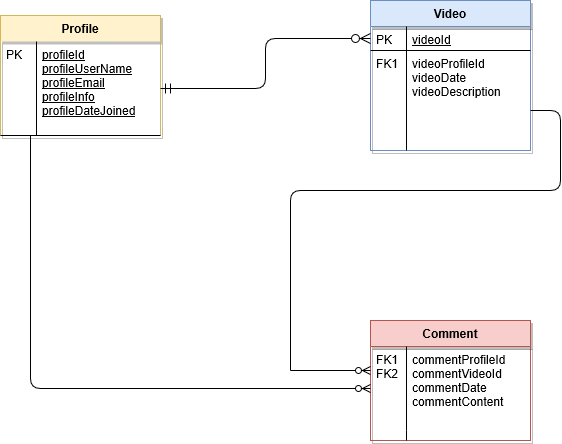

The diagram above was exported from draw.io. Its source (the exported page's mxGraphModel, read from the mxfile embedded in the PNG):
<mxGraphModel grid="1" shadow="0" math="0" pageHeight="1169" pageWidth="827" pageScale="1" page="1" fold="1" arrows="1" connect="1" tooltips="1" guides="1" gridSize="10" dy="576" dx="1038">
  <root>
    <mxCell id="WIyWlLk6GJQsqaUBKTNV-0" />
    <mxCell id="WIyWlLk6GJQsqaUBKTNV-1" parent="WIyWlLk6GJQsqaUBKTNV-0" />
    <mxCell id="zkfFHV4jXpPFQw0GAbJ--51" value="Profile" style="swimlane;fontStyle=1;childLayout=stackLayout;horizontal=1;startSize=26;horizontalStack=0;resizeParent=1;resizeLast=0;collapsible=1;marginBottom=0;rounded=0;shadow=1;strokeWidth=1;fillColor=#fff2cc;strokeColor=#d6b656;swimlaneLine=0;" parent="WIyWlLk6GJQsqaUBKTNV-1" vertex="1">
      <mxGeometry as="geometry" height="120" width="160" y="105" x="160">
        <mxRectangle as="alternateBounds" height="26" width="160" y="80" x="20" />
      </mxGeometry>
    </mxCell>
    <mxCell id="zkfFHV4jXpPFQw0GAbJ--52" value="profileId&#10;profileUserName&#10;profileEmail&#10;profileInfo&#10;profileDateJoined" style="shape=partialRectangle;top=0;left=0;right=0;bottom=1;align=left;verticalAlign=top;fillColor=none;spacingLeft=40;spacingRight=4;overflow=hidden;rotatable=0;points=[[0,0.5],[1,0.5]];portConstraint=eastwest;dropTarget=0;rounded=0;shadow=0;strokeWidth=1;fontStyle=4" parent="zkfFHV4jXpPFQw0GAbJ--51" vertex="1">
      <mxGeometry as="geometry" height="94" width="160" y="26" />
    </mxCell>
    <mxCell id="zkfFHV4jXpPFQw0GAbJ--53" value="PK" style="shape=partialRectangle;top=0;left=0;bottom=0;fillColor=none;align=left;verticalAlign=top;spacingLeft=4;spacingRight=4;overflow=hidden;rotatable=0;points=[];portConstraint=eastwest;part=1;" parent="zkfFHV4jXpPFQw0GAbJ--52" vertex="1" connectable="0">
      <mxGeometry as="geometry" height="94" width="36" />
    </mxCell>
    <mxCell id="zkfFHV4jXpPFQw0GAbJ--56" value="Video" style="swimlane;fontStyle=1;childLayout=stackLayout;horizontal=1;startSize=26;horizontalStack=0;resizeParent=1;resizeLast=0;collapsible=1;marginBottom=0;rounded=0;shadow=1;strokeWidth=1;fillColor=#dae8fc;strokeColor=#6c8ebf;" parent="WIyWlLk6GJQsqaUBKTNV-1" vertex="1">
      <mxGeometry as="geometry" height="150" width="160" y="90" x="530">
        <mxRectangle as="alternateBounds" height="26" width="160" y="80" x="260" />
      </mxGeometry>
    </mxCell>
    <mxCell id="zkfFHV4jXpPFQw0GAbJ--57" value="videoId" style="shape=partialRectangle;top=0;left=0;right=0;bottom=1;align=left;verticalAlign=top;fillColor=none;spacingLeft=40;spacingRight=4;overflow=hidden;rotatable=0;points=[[0,0.5],[1,0.5]];portConstraint=eastwest;dropTarget=0;rounded=0;shadow=0;strokeWidth=1;fontStyle=4" parent="zkfFHV4jXpPFQw0GAbJ--56" vertex="1">
      <mxGeometry as="geometry" height="24" width="160" y="26" />
    </mxCell>
    <mxCell id="zkfFHV4jXpPFQw0GAbJ--58" value="PK" style="shape=partialRectangle;top=0;left=0;bottom=0;fillColor=none;align=left;verticalAlign=top;spacingLeft=4;spacingRight=4;overflow=hidden;rotatable=0;points=[];portConstraint=eastwest;part=1;" parent="zkfFHV4jXpPFQw0GAbJ--57" vertex="1" connectable="0">
      <mxGeometry as="geometry" height="24" width="36" />
    </mxCell>
    <mxCell id="zkfFHV4jXpPFQw0GAbJ--59" value="videoProfileId&#10;videoDate&#10;videoDescription&#10;" style="shape=partialRectangle;top=0;left=0;right=0;bottom=0;align=left;verticalAlign=top;fillColor=none;spacingLeft=40;spacingRight=4;overflow=hidden;rotatable=0;points=[[0,0.5],[1,0.5]];portConstraint=eastwest;dropTarget=0;rounded=0;shadow=0;strokeWidth=1;" parent="zkfFHV4jXpPFQw0GAbJ--56" vertex="1">
      <mxGeometry as="geometry" height="100" width="160" y="50" />
    </mxCell>
    <mxCell id="zkfFHV4jXpPFQw0GAbJ--60" value="FK1" style="shape=partialRectangle;top=0;left=0;bottom=0;fillColor=none;align=left;verticalAlign=top;spacingLeft=4;spacingRight=4;overflow=hidden;rotatable=0;points=[];portConstraint=eastwest;part=1;" parent="zkfFHV4jXpPFQw0GAbJ--59" vertex="1" connectable="0">
      <mxGeometry as="geometry" height="100" width="36" />
    </mxCell>
    <mxCell id="zkfFHV4jXpPFQw0GAbJ--63" value="" style="edgeStyle=orthogonalEdgeStyle;endArrow=ERzeroToMany;startArrow=ERmandOne;shadow=0;strokeWidth=1;endSize=8;startSize=8;" parent="WIyWlLk6GJQsqaUBKTNV-1" edge="1" target="zkfFHV4jXpPFQw0GAbJ--57" source="zkfFHV4jXpPFQw0GAbJ--52">
      <mxGeometry as="geometry" height="100" width="100" relative="1">
        <mxPoint as="sourcePoint" y="390" x="310" />
        <mxPoint as="targetPoint" y="290" x="410" />
      </mxGeometry>
    </mxCell>
    <mxCell id="zkfFHV4jXpPFQw0GAbJ--64" value="Comment" style="swimlane;fontStyle=1;childLayout=stackLayout;horizontal=1;startSize=26;horizontalStack=0;resizeParent=1;resizeLast=0;collapsible=1;marginBottom=0;rounded=0;shadow=1;strokeWidth=1;fillColor=#f8cecc;strokeColor=#b85450;" parent="WIyWlLk6GJQsqaUBKTNV-1" vertex="1">
      <mxGeometry as="geometry" height="120" width="160" y="410" x="530">
        <mxRectangle as="alternateBounds" height="26" width="160" y="270" x="260" />
      </mxGeometry>
    </mxCell>
    <mxCell id="zkfFHV4jXpPFQw0GAbJ--67" value="commentProfileId&#10;commentVideoId&#10;commentDate&#10;commentContent" style="shape=partialRectangle;top=0;left=0;right=0;bottom=0;align=left;verticalAlign=top;fillColor=none;spacingLeft=40;spacingRight=4;overflow=hidden;rotatable=0;points=[[0,0.5],[1,0.5]];portConstraint=eastwest;dropTarget=0;rounded=0;shadow=0;strokeWidth=1;" parent="zkfFHV4jXpPFQw0GAbJ--64" vertex="1">
      <mxGeometry as="geometry" height="84" width="160" y="26" />
    </mxCell>
    <mxCell id="zkfFHV4jXpPFQw0GAbJ--68" value="FK1&#10;FK2" style="shape=partialRectangle;top=0;left=0;bottom=0;fillColor=none;align=left;verticalAlign=top;spacingLeft=4;spacingRight=4;overflow=hidden;rotatable=0;points=[];portConstraint=eastwest;part=1;" parent="zkfFHV4jXpPFQw0GAbJ--67" vertex="1" connectable="0">
      <mxGeometry as="geometry" height="84" width="36" />
    </mxCell>
    <mxCell id="zkfFHV4jXpPFQw0GAbJ--69" value="" style="shape=partialRectangle;top=0;left=0;right=0;bottom=0;align=left;verticalAlign=top;fillColor=none;spacingLeft=40;spacingRight=4;overflow=hidden;rotatable=0;points=[[0,0.5],[1,0.5]];portConstraint=eastwest;dropTarget=0;rounded=0;shadow=0;strokeWidth=1;" parent="zkfFHV4jXpPFQw0GAbJ--64" vertex="1">
      <mxGeometry as="geometry" height="10" width="160" y="110" />
    </mxCell>
    <mxCell id="zkfFHV4jXpPFQw0GAbJ--70" value="" style="shape=partialRectangle;top=0;left=0;bottom=0;fillColor=none;align=left;verticalAlign=top;spacingLeft=4;spacingRight=4;overflow=hidden;rotatable=0;points=[];portConstraint=eastwest;part=1;" parent="zkfFHV4jXpPFQw0GAbJ--69" vertex="1" connectable="0">
      <mxGeometry as="geometry" height="10" width="36" />
    </mxCell>
    <mxCell id="PPOKTS6k2_Bd07Lta0ZC-1" value="" style="edgeStyle=elbowEdgeStyle;elbow=horizontal;endArrow=ERzeroToMany;html=1;entryX=0;entryY=0.5;entryDx=0;entryDy=0;endFill=1;" parent="WIyWlLk6GJQsqaUBKTNV-1" edge="1" target="zkfFHV4jXpPFQw0GAbJ--67" source="zkfFHV4jXpPFQw0GAbJ--52">
      <mxGeometry as="geometry" height="50" width="50" relative="1">
        <mxPoint as="sourcePoint" y="150" x="270" />
        <mxPoint as="targetPoint" y="560" x="150" />
        <Array as="points">
          <mxPoint y="330" x="190" />
        </Array>
      </mxGeometry>
    </mxCell>
    <mxCell id="Uw6VTXJ-SoLS5iR_ALfX-2" value="" style="endArrow=none;html=1;endFill=0;" parent="WIyWlLk6GJQsqaUBKTNV-1" edge="1">
      <mxGeometry as="geometry" height="50" width="50" relative="1">
        <mxPoint as="sourcePoint" y="200" x="690" />
        <mxPoint as="targetPoint" y="460" x="450" />
        <Array as="points">
          <mxPoint y="200" x="720" />
          <mxPoint y="280" x="720" />
          <mxPoint y="280" x="450" />
        </Array>
      </mxGeometry>
    </mxCell>
    <mxCell id="Uw6VTXJ-SoLS5iR_ALfX-3" value="" style="endArrow=ERzeroToMany;html=1;endFill=1;" parent="WIyWlLk6GJQsqaUBKTNV-1" edge="1">
      <mxGeometry as="geometry" height="50" width="50" relative="1">
        <mxPoint as="sourcePoint" y="460" x="450" />
        <mxPoint as="targetPoint" y="460" x="530" />
      </mxGeometry>
    </mxCell>
  </root>
</mxGraphModel>